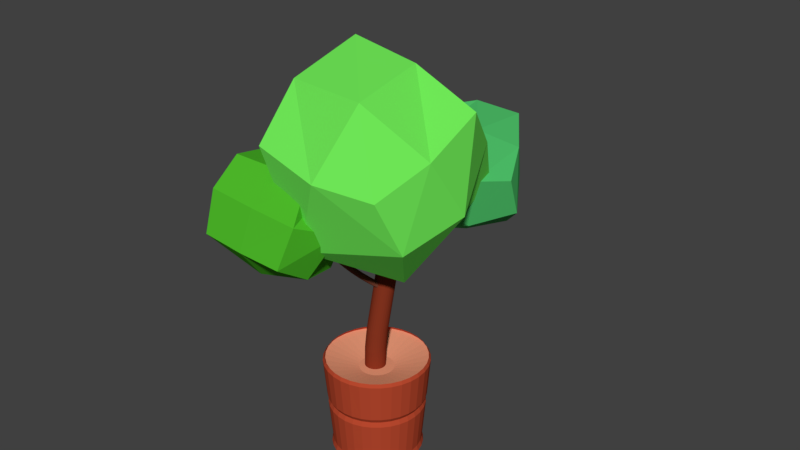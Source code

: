# Source: plant2.blend  (saved by Blender 2.79.0; exported with 4.5.12 LTS)
import bpy
from mathutils import Matrix  # noqa: F401  (used for matrix-valued properties, if any)

bpy.ops.wm.read_factory_settings(use_empty=True)
scene = bpy.context.scene
scene.name = 'Scene'

# ---- collections
col_collection_1 = bpy.data.collections.new('Collection 1'); scene.collection.children.link(col_collection_1)

# ---- materials (node trees are filled in below, after node groups)
mat_material_001 = bpy.data.materials.new('Material.001')
mat_material_001.alpha_threshold = 0.0
mat_material_001.use_transparent_shadow = False
mat_material_001.diffuse_color = (0.477, 0.06512, 0.02763, 1.0)
mat_material_001.roughness = 0.5
mat_material_002 = bpy.data.materials.new('Material.002')
mat_material_002.alpha_threshold = 0.0
mat_material_002.use_transparent_shadow = False
mat_material_002.diffuse_color = (0.8, 0.3092, 0.1814, 1.0)
mat_material_002.roughness = 0.5
mat_material_006 = bpy.data.materials.new('Material.006')
mat_material_006.alpha_threshold = 0.0
mat_material_006.use_transparent_shadow = False
mat_material_006.diffuse_color = (0.0721, 0.4969, 0.1329, 1.0)
mat_material_006.roughness = 0.5
mat_material_004 = bpy.data.materials.new('Material.004')
mat_material_004.alpha_threshold = 0.0
mat_material_004.use_transparent_shadow = False
mat_material_004.diffuse_color = (0.2203, 0.04863, 0.03278, 1.0)
mat_material_004.roughness = 0.5
mat_material_008 = bpy.data.materials.new('Material.008')
mat_material_008.alpha_threshold = 0.0
mat_material_008.use_transparent_shadow = False
mat_material_008.diffuse_color = (0.07596, 0.4869, 0.02322, 1.0)
mat_material_008.roughness = 0.5
mat_material_005 = bpy.data.materials.new('Material.005')
mat_material_005.alpha_threshold = 0.0
mat_material_005.use_transparent_shadow = False
mat_material_005.diffuse_color = (0.1789, 0.05203, 0.02942, 1.0)
mat_material_005.roughness = 0.5
mat_material_007 = bpy.data.materials.new('Material.007')
mat_material_007.alpha_threshold = 0.0
mat_material_007.use_transparent_shadow = False
mat_material_007.diffuse_color = (0.1587, 0.8, 0.09495, 1.0)
mat_material_007.roughness = 0.5
mat_material_003 = bpy.data.materials.new('Material.003')
mat_material_003.alpha_threshold = 0.0
mat_material_003.use_transparent_shadow = False
mat_material_003.diffuse_color = (0.2396, 0.03486, 0.01423, 1.0)
mat_material_003.roughness = 0.5

# ---- material node trees

# ---- world
world_world = bpy.data.worlds.new('World'); scene.world = world_world
world_world.color = (0.05088, 0.05088, 0.05088)
world_world.use_sun_shadow = False
world_world.sun_shadow_jitter_overblur = 0.0
world_world.cycles.sampling_method = 'MANUAL'

# ---- meshes
me_cylinder_003 = bpy.data.meshes.new('Cylinder.003')
me_cylinder_003.from_pydata([(0.0, 1.0, -1.0), (-2.182e-08, 1.184, 1.05), (0.1951, 0.9808, -1.0), (0.2309, 1.161, 1.05), (0.3827, 0.9239, -1.0), (0.453, 1.094, 1.05), (0.5556, 0.8315, -1.0), (0.6576, 0.9842, 1.05), (0.7071, 0.7071, -1.0), (0.837, 0.837, 1.05), (0.8315, 0.5556, -1.0), (0.9842, 0.6576, 1.05), (0.9239, 0.3827, -1.0), (1.094, 0.453, 1.05), (0.9808, 0.1951, -1.0), (1.161, 0.2309, 1.05), (1.0, 7.55e-08, -1.0), (1.184, 3.701e-08, 1.05), (0.9808, -0.1951, -1.0), (1.161, -0.2309, 1.05), (0.9239, -0.3827, -1.0), (1.094, -0.453, 1.05), (0.8315, -0.5556, -1.0), (0.9842, -0.6576, 1.05), (0.7071, -0.7071, -1.0), (0.837, -0.837, 1.05), (0.5556, -0.8315, -1.0), (0.6576, -0.9842, 1.05), (0.3827, -0.9239, -1.0), (0.453, -1.094, 1.05), (0.1951, -0.9808, -1.0), (0.2309, -1.161, 1.05), (-3.258e-07, -1.0, -1.0), (-4.075e-07, -1.184, 1.05), (-0.1951, -0.9808, -1.0), (-0.2309, -1.161, 1.05), (-0.3827, -0.9239, -1.0), (-0.453, -1.094, 1.05), (-0.5556, -0.8315, -1.0), (-0.6576, -0.9842, 1.05), (-0.7071, -0.7071, -1.0), (-0.837, -0.837, 1.05), (-0.8315, -0.5556, -1.0), (-0.9842, -0.6576, 1.05), (-0.9239, -0.3827, -1.0), (-1.094, -0.453, 1.05), (-0.9808, -0.1951, -1.0), (-1.161, -0.2309, 1.05), (-1.0, 9.656e-07, -1.0), (-1.184, 1.091e-06, 1.05), (-0.9808, 0.1951, -1.0), (-1.161, 0.2309, 1.05), (-0.9239, 0.3827, -1.0), (-1.094, 0.453, 1.05), (-0.8315, 0.5556, -1.0), (-0.9842, 0.6576, 1.05), (-0.7071, 0.7071, -1.0), (-0.837, 0.837, 1.05), (-0.5556, 0.8315, -1.0), (-0.6576, 0.9842, 1.05), (-0.3827, 0.9239, -1.0), (-0.453, 1.094, 1.05), (-0.1951, 0.9808, -1.0), (-0.2309, 1.161, 1.05), (-3.693e-09, 1.032, -1.123), (0.2013, 1.012, -1.123), (0.3949, 0.9533, -1.123), (0.5733, 0.8579, -1.123), (0.7296, 0.7296, -1.123), (0.8579, 0.5733, -1.123), (0.9533, 0.3949, -1.123), (1.012, 0.2013, -1.123), (1.032, 6.89e-08, -1.123), (1.012, -0.2013, -1.123), (0.9533, -0.3949, -1.123), (0.8579, -0.5733, -1.123), (0.7296, -0.7296, -1.123), (0.5733, -0.8579, -1.123), (0.3949, -0.9533, -1.123), (0.2013, -1.012, -1.123), (-3.399e-07, -1.032, -1.123), (-0.2013, -1.012, -1.123), (-0.3949, -0.9533, -1.123), (-0.5733, -0.8579, -1.123), (-0.7296, -0.7296, -1.123), (-0.8579, -0.5732, -1.123), (-0.9533, -0.3949, -1.123), (-1.012, -0.2013, -1.123), (-1.032, 9.873e-07, -1.123), (-1.012, 0.2013, -1.123), (-0.9533, 0.3949, -1.123), (-0.8579, 0.5733, -1.123), (-0.7296, 0.7296, -1.123), (-0.5732, 0.8579, -1.123), (-0.3949, 0.9533, -1.123), (-0.2013, 1.012, -1.123), (-1.02e-08, 1.086, -0.04152), (0.2119, 1.065, -0.04152), (0.4156, 1.003, -0.04152), (0.6033, 0.9029, -0.04152), (0.7679, 0.7679, -0.04152), (0.9029, 0.6033, -0.04152), (1.003, 0.4156, -0.04152), (1.065, 0.2119, -0.04152), (1.086, 5.75e-08, -0.04152), (1.065, -0.2119, -0.04152), (1.003, -0.4156, -0.04152), (0.9029, -0.6033, -0.04152), (0.7679, -0.7679, -0.04152), (0.6033, -0.9029, -0.04152), (0.4156, -1.003, -0.04152), (0.2119, -1.065, -0.04152), (-3.64e-07, -1.086, -0.04152), (-0.2119, -1.065, -0.04152), (-0.4156, -1.003, -0.04152), (-0.6033, -0.9029, -0.04152), (-0.7679, -0.7679, -0.04152), (-0.9029, -0.6033, -0.04152), (-1.003, -0.4156, -0.04152), (-1.065, -0.2118, -0.04152), (-1.086, 1.024e-06, -0.04152), (-1.065, 0.2119, -0.04152), (-1.003, 0.4156, -0.04152), (-0.9029, 0.6033, -0.04152), (-0.7679, 0.7679, -0.04152), (-0.6033, 0.9029, -0.04152), (-0.4156, 1.003, -0.04152), (-0.2118, 1.065, -0.04152), (-1.244e-08, 1.105, 0.1687), (0.2155, 1.084, 0.1687), (0.4228, 1.021, 0.1687), (0.6138, 0.9186, 0.1687), (0.7812, 0.7812, 0.1687), (0.9186, 0.6138, 0.1687), (1.021, 0.4228, 0.1687), (1.084, 0.2155, 0.1687), (1.105, 5.355e-08, 0.1687), (1.084, -0.2155, 0.1687), (1.021, -0.4228, 0.1687), (0.9186, -0.6138, 0.1687), (0.7812, -0.7812, 0.1687), (0.6138, -0.9186, 0.1687), (0.4228, -1.021, 0.1687), (0.2155, -1.084, 0.1687), (-3.724e-07, -1.105, 0.1687), (-0.2155, -1.084, 0.1687), (-0.4228, -1.021, 0.1687), (-0.6138, -0.9186, 0.1687), (-0.7812, -0.7812, 0.1687), (-0.9186, -0.6138, 0.1687), (-1.021, -0.4228, 0.1687), (-1.084, -0.2155, 0.1687), (-1.105, 1.037e-06, 0.1687), (-1.084, 0.2155, 0.1687), (-1.021, 0.4228, 0.1687), (-0.9186, 0.6138, 0.1687), (-0.7812, 0.7812, 0.1687), (-0.6138, 0.9186, 0.1687), (-0.4228, 1.021, 0.1687), (-0.2155, 1.084, 0.1687), (0.2035, 1.023, 0.06359), (0.3991, 0.9635, 0.06359), (0.5794, 0.8671, 0.06359), (0.7374, 0.7374, 0.06359), (0.8671, 0.5794, 0.06359), (0.9635, 0.3991, 0.06359), (1.023, 0.2035, 0.06359), (1.043, 6.821e-08, 0.06359), (1.023, -0.2035, 0.06359), (0.9635, -0.3991, 0.06359), (0.8671, -0.5794, 0.06359), (0.7374, -0.7374, 0.06359), (0.5794, -0.8671, 0.06359), (0.3991, -0.9635, 0.06359), (0.2035, -1.023, 0.06359), (-3.45e-07, -1.043, 0.06359), (-0.2035, -1.023, 0.06359), (-0.3991, -0.9635, 0.06359), (-0.5794, -0.8671, 0.06359), (-0.7374, -0.7374, 0.06359), (-0.8671, -0.5794, 0.06359), (-0.9635, -0.3991, 0.06359), (-1.023, -0.2035, 0.06359), (-1.043, 9.965e-07, 0.06359), (-1.023, 0.2035, 0.06359), (-0.9635, 0.3991, 0.06359), (-0.8671, 0.5794, 0.06359), (-0.7374, 0.7374, 0.06359), (-0.5794, 0.8671, 0.06359), (-0.3991, 0.9635, 0.06359), (-0.2035, 1.023, 0.06359), (-5.22e-09, 1.043, 0.06359), (6.848e-08, 0.3918, 0.8338), (0.07644, 0.3843, 0.8338), (0.1499, 0.362, 0.8338), (0.2177, 0.3258, 0.8338), (0.2771, 0.2771, 0.8338), (0.3258, 0.2177, 0.8338), (0.362, 0.1499, 0.8338), (0.3843, 0.07644, 0.8338), (0.3918, 1.892e-07, 0.8338), (0.3843, -0.07644, 0.8338), (0.362, -0.1499, 0.8338), (0.3258, -0.2177, 0.8338), (0.2771, -0.2771, 0.8338), (0.2177, -0.3258, 0.8338), (0.1499, -0.362, 0.8338), (0.07644, -0.3843, 0.8338), (-5.919e-08, -0.3918, 0.8338), (-0.07644, -0.3843, 0.8338), (-0.1499, -0.362, 0.8338), (-0.2177, -0.3258, 0.8338), (-0.2771, -0.2771, 0.8338), (-0.3258, -0.2177, 0.8338), (-0.362, -0.1499, 0.8338), (-0.3843, -0.07644, 0.8338), (-0.3918, 5.38e-07, 0.8338), (-0.3843, 0.07644, 0.8338), (-0.362, 0.1499, 0.8338), (-0.3258, 0.2177, 0.8338), (-0.2771, 0.2771, 0.8338), (-0.2177, 0.3258, 0.8338), (-0.1499, 0.362, 0.8338), (-0.07644, 0.3843, 0.8338), (-1.673e-08, 1.139, 1.121), (0.2222, 1.117, 1.121), (0.4359, 1.052, 1.121), (0.6329, 0.9471, 1.121), (0.8055, 0.8055, 1.121), (0.9471, 0.6329, 1.121), (1.052, 0.4359, 1.121), (1.117, 0.2222, 1.121), (1.139, 4.559e-08, 1.121), (1.117, -0.2222, 1.121), (1.052, -0.4359, 1.121), (0.9471, -0.6329, 1.121), (0.8055, -0.8055, 1.121), (0.6329, -0.9471, 1.121), (0.4359, -1.052, 1.121), (0.2222, -1.117, 1.121), (-3.879e-07, -1.139, 1.121), (-0.2222, -1.117, 1.121), (-0.4359, -1.052, 1.121), (-0.6329, -0.9471, 1.121), (-0.8055, -0.8055, 1.121), (-0.9471, -0.6329, 1.121), (-1.052, -0.4359, 1.121), (-1.117, -0.2222, 1.121), (-1.139, 1.06e-06, 1.121), (-1.117, 0.2222, 1.121), (-1.052, 0.4359, 1.121), (-0.9471, 0.6329, 1.121), (-0.8055, 0.8055, 1.121), (-0.6328, 0.9471, 1.121), (-0.4359, 1.052, 1.121), (-0.2222, 1.117, 1.121)], [], [(128, 1, 3, 129), (129, 3, 5, 130), (130, 5, 7, 131), (131, 7, 9, 132), (132, 9, 11, 133), (133, 11, 13, 134), (134, 13, 15, 135), (135, 15, 17, 136), (136, 17, 19, 137), (137, 19, 21, 138), (138, 21, 23, 139), (139, 23, 25, 140), (140, 25, 27, 141), (141, 27, 29, 142), (142, 29, 31, 143), (143, 31, 33, 144), (144, 33, 35, 145), (145, 35, 37, 146), (146, 37, 39, 147), (147, 39, 41, 148), (148, 41, 43, 149), (149, 43, 45, 150), (150, 45, 47, 151), (151, 47, 49, 152), (152, 49, 51, 153), (153, 51, 53, 154), (154, 53, 55, 155), (155, 55, 57, 156), (156, 57, 59, 157), (157, 59, 61, 158), (19, 17, 200, 201), (158, 61, 63, 159), (159, 63, 1, 128), (8, 10, 69, 68), (64, 65, 66, 67, 68, 69, 70, 71, 72, 73, 74, 75, 76, 77, 78, 79, 80, 81, 82, 83, 84, 85, 86, 87, 88, 89, 90, 91, 92, 93, 94, 95), (26, 28, 78, 77), (44, 46, 87, 86), (0, 2, 65, 64), (62, 0, 64, 95), (18, 20, 74, 73), (36, 38, 83, 82), (54, 56, 92, 91), (10, 12, 70, 69), (28, 30, 79, 78), (46, 48, 88, 87), (2, 4, 66, 65), (20, 22, 75, 74), (38, 40, 84, 83), (56, 58, 93, 92), (12, 14, 71, 70), (30, 32, 80, 79), (48, 50, 89, 88), (4, 6, 67, 66), (22, 24, 76, 75), (40, 42, 85, 84), (58, 60, 94, 93), (14, 16, 72, 71), (32, 34, 81, 80), (50, 52, 90, 89), (6, 8, 68, 67), (24, 26, 77, 76), (42, 44, 86, 85), (60, 62, 95, 94), (16, 18, 73, 72), (34, 36, 82, 81), (52, 54, 91, 90), (62, 127, 96, 0), (60, 126, 127, 62), (58, 125, 126, 60), (56, 124, 125, 58), (54, 123, 124, 56), (52, 122, 123, 54), (50, 121, 122, 52), (48, 120, 121, 50), (46, 119, 120, 48), (44, 118, 119, 46), (42, 117, 118, 44), (40, 116, 117, 42), (38, 115, 116, 40), (36, 114, 115, 38), (34, 113, 114, 36), (32, 112, 113, 34), (30, 111, 112, 32), (28, 110, 111, 30), (26, 109, 110, 28), (24, 108, 109, 26), (22, 107, 108, 24), (20, 106, 107, 22), (18, 105, 106, 20), (16, 104, 105, 18), (14, 103, 104, 16), (12, 102, 103, 14), (10, 101, 102, 12), (8, 100, 101, 10), (6, 99, 100, 8), (4, 98, 99, 6), (2, 97, 98, 4), (0, 96, 97, 2), (190, 159, 128, 191), (189, 158, 159, 190), (188, 157, 158, 189), (187, 156, 157, 188), (186, 155, 156, 187), (185, 154, 155, 186), (184, 153, 154, 185), (183, 152, 153, 184), (182, 151, 152, 183), (181, 150, 151, 182), (180, 149, 150, 181), (179, 148, 149, 180), (178, 147, 148, 179), (177, 146, 147, 178), (176, 145, 146, 177), (175, 144, 145, 176), (174, 143, 144, 175), (173, 142, 143, 174), (172, 141, 142, 173), (171, 140, 141, 172), (170, 139, 140, 171), (169, 138, 139, 170), (168, 137, 138, 169), (167, 136, 137, 168), (166, 135, 136, 167), (165, 134, 135, 166), (164, 133, 134, 165), (163, 132, 133, 164), (162, 131, 132, 163), (161, 130, 131, 162), (160, 129, 130, 161), (191, 128, 129, 160), (96, 191, 160, 97), (97, 160, 161, 98), (98, 161, 162, 99), (99, 162, 163, 100), (100, 163, 164, 101), (101, 164, 165, 102), (102, 165, 166, 103), (103, 166, 167, 104), (104, 167, 168, 105), (105, 168, 169, 106), (106, 169, 170, 107), (107, 170, 171, 108), (108, 171, 172, 109), (109, 172, 173, 110), (110, 173, 174, 111), (111, 174, 175, 112), (112, 175, 176, 113), (113, 176, 177, 114), (114, 177, 178, 115), (115, 178, 179, 116), (116, 179, 180, 117), (117, 180, 181, 118), (118, 181, 182, 119), (119, 182, 183, 120), (120, 183, 184, 121), (121, 184, 185, 122), (122, 185, 186, 123), (123, 186, 187, 124), (124, 187, 188, 125), (125, 188, 189, 126), (126, 189, 190, 127), (127, 190, 191, 96), (193, 192, 223, 222, 221, 220, 219, 218, 217, 216, 215, 214, 213, 212, 211, 210, 209, 208, 207, 206, 205, 204, 203, 202, 201, 200, 199, 198, 197, 196, 195, 194), (37, 35, 209, 210), (55, 53, 218, 219), (11, 9, 196, 197), (29, 27, 205, 206), (47, 45, 214, 215), (3, 1, 192, 193), (1, 63, 223, 192), (21, 19, 201, 202), (39, 37, 210, 211), (57, 55, 219, 220), (13, 11, 197, 198), (31, 29, 206, 207), (49, 47, 215, 216), (5, 3, 193, 194), (23, 21, 202, 203), (41, 39, 211, 212), (59, 57, 220, 221), (15, 13, 198, 199), (33, 31, 207, 208), (51, 49, 216, 217), (7, 5, 194, 195), (25, 23, 203, 204), (43, 41, 212, 213), (61, 59, 221, 222), (17, 15, 199, 200), (35, 33, 208, 209), (53, 51, 217, 218), (9, 7, 195, 196), (27, 25, 204, 205), (45, 43, 213, 214), (63, 61, 222, 223), (17, 19, 233, 232), (35, 37, 242, 241), (53, 55, 251, 250), (9, 11, 229, 228), (27, 29, 238, 237), (45, 47, 247, 246), (1, 3, 225, 224), (63, 1, 224, 255), (19, 21, 234, 233), (37, 39, 243, 242), (55, 57, 252, 251), (11, 13, 230, 229), (29, 31, 239, 238), (47, 49, 248, 247), (3, 5, 226, 225), (21, 23, 235, 234), (39, 41, 244, 243), (57, 59, 253, 252), (13, 15, 231, 230), (31, 33, 240, 239), (49, 51, 249, 248), (5, 7, 227, 226), (23, 25, 236, 235), (41, 43, 245, 244), (59, 61, 254, 253), (15, 17, 232, 231), (33, 35, 241, 240), (51, 53, 250, 249), (7, 9, 228, 227), (25, 27, 237, 236), (43, 45, 246, 245), (61, 63, 255, 254)])
me_cylinder_003.polygons.foreach_set('material_index', [0, 0, 0, 0, 0, 0, 0, 0, 0, 0, 0, 0, 0, 0, 0, 0, 0, 0, 0, 0, 0, 0, 0, 0, 0, 0, 0, 0, 0, 0, 1, 0, 0, 0, 0, 0, 0, 0, 0, 0, 0, 0, 0, 0, 0, 0, 0, 0, 0, 0, 0, 0, 0, 0, 0, 0, 0, 0, 0, 0, 0, 0, 0, 0, 0, 0, 0, 0, 0, 0, 0, 0, 0, 0, 0, 0, 0, 0, 0, 0, 0, 0, 0, 0, 0, 0, 0, 0, 0, 0, 0, 0, 0, 0, 0, 0, 0, 0, 0, 0, 0, 0, 0, 0, 0, 0, 0, 0, 0, 0, 0, 0, 0, 0, 0, 0, 0, 0, 0, 0, 0, 0, 0, 0, 0, 0, 0, 0, 0, 0, 0, 0, 0, 0, 0, 0, 0, 0, 0, 0, 0, 0, 0, 0, 0, 0, 0, 0, 0, 0, 0, 0, 0, 0, 0, 0, 0, 0, 0, 0, 0, 0, 1, 1, 1, 1, 1, 1, 1, 1, 1, 1, 1, 1, 1, 1, 1, 1, 1, 1, 1, 1, 1, 1, 1, 1, 1, 1, 1, 1, 1, 1, 1, 1, 0, 0, 0, 0, 0, 0, 0, 0, 0, 0, 0, 0, 0, 0, 0, 0, 0, 0, 0, 0, 0, 0, 0, 0, 0, 0, 0, 0, 0, 0, 0, 0])
me_cylinder_003.materials.append(mat_material_001)
me_cylinder_003.materials.append(mat_material_002)
me_cylinder_003.use_remesh_preserve_volume = False
me_cylinder_003.use_remesh_preserve_attributes = False
me_cylinder_003.use_mirror_vertex_groups = False
me_cylinder_003.update()
me_cube_003 = bpy.data.meshes.new('Cube.003')
me_cube_003.from_pydata([(-1.089, -1.114, -1.142), (-1.102, -1.102, 1.102), (-1.021, 1.042, -0.922), (-0.7088, 0.8757, 0.7704), (1.089, -1.114, -1.142), (0.993, -1.032, 0.969), (1.121, 1.11, -1.087), (0.9277, 0.8266, 1.043), (-1.159, 0.0008041, -1.157), (-1.223, 0.002582, 1.227), (1.159, 0.0008041, -1.157), (1.223, 0.002582, 1.227), (0.0, 1.14, -1.144), (0.0, 1.009, 1.014), (0.0, -1.188, -1.265), (0.0, -1.127, 1.128), (0.0, -0.001494, 1.268), (0.0, 0.03682, -1.438), (-1.283, -1.288, 0.02188), (-1.069, 1.12, 0.0171), (1.069, 1.12, 0.0171), (1.283, -1.288, 0.02188), (1.712, 0.02277, 0.03348), (-1.712, 0.02277, 0.03348), (0.0, -1.7, 0.03099), (0.0, 1.58, 0.04249)], [], [(23, 9, 3, 19), (25, 13, 7, 20), (22, 11, 5, 21), (24, 15, 1, 18), (17, 10, 4, 14), (16, 9, 1, 15), (13, 3, 9, 16), (12, 6, 10, 17), (20, 7, 11, 22), (18, 1, 9, 23), (2, 12, 17, 8), (7, 13, 16, 11), (11, 16, 15, 5), (8, 17, 14, 0), (21, 5, 15, 24), (19, 3, 13, 25), (2, 19, 25, 12), (4, 21, 24, 14), (0, 18, 23, 8), (6, 20, 22, 10), (14, 24, 18, 0), (10, 22, 21, 4), (12, 25, 20, 6), (8, 23, 19, 2)])
me_cube_003.materials.append(mat_material_006)
me_cube_003.use_remesh_preserve_volume = False
me_cube_003.use_remesh_preserve_attributes = False
me_cube_003.use_mirror_vertex_groups = False
me_cube_003.update()
me_cylinder_002 = bpy.data.meshes.new('Cylinder.002')
me_cylinder_002.from_pydata([(0.0, 1.0, -1.0), (0.0, 1.0, 20.65), (0.1951, 0.9808, -1.0), (0.1951, 0.9808, 20.65), (0.3827, 0.9239, -1.0), (0.3827, 0.9239, 20.65), (0.5556, 0.8315, -1.0), (0.5556, 0.8315, 20.65), (0.7071, 0.7071, -1.0), (0.7071, 0.7071, 20.65), (0.8315, 0.5556, -1.0), (0.8315, 0.5556, 20.65), (0.9239, 0.3827, -1.0), (0.9239, 0.3827, 20.65), (0.9808, 0.1951, -1.0), (0.9808, 0.1951, 20.65), (1.0, 7.55e-08, -1.0), (1.0, 7.55e-08, 20.65), (0.9808, -0.1951, -1.0), (0.9808, -0.1951, 20.65), (0.9239, -0.3827, -1.0), (0.9239, -0.3827, 20.65), (0.8315, -0.5556, -1.0), (0.8315, -0.5556, 20.65), (0.7071, -0.7071, -1.0), (0.7071, -0.7071, 20.65), (0.5556, -0.8315, -1.0), (0.5556, -0.8315, 20.65), (0.3827, -0.9239, -1.0), (0.3827, -0.9239, 20.65), (0.1951, -0.9808, -1.0), (0.1951, -0.9808, 20.65), (-3.258e-07, -1.0, -1.0), (-3.258e-07, -1.0, 20.65), (-0.1951, -0.9808, -1.0), (-0.1951, -0.9808, 20.65), (-0.3827, -0.9239, -1.0), (-0.3827, -0.9239, 20.65), (-0.5556, -0.8315, -1.0), (-0.5556, -0.8315, 20.65), (-0.7071, -0.7071, -1.0), (-0.7071, -0.7071, 20.65), (-0.8315, -0.5556, -1.0), (-0.8315, -0.5556, 20.65), (-0.9239, -0.3827, -1.0), (-0.9239, -0.3827, 20.65), (-0.9808, -0.1951, -1.0), (-0.9808, -0.1951, 20.65), (-1.0, 9.656e-07, -1.0), (-1.0, 9.656e-07, 20.65), (-0.9808, 0.1951, -1.0), (-0.9808, 0.1951, 20.65), (-0.9239, 0.3827, -1.0), (-0.9239, 0.3827, 20.65), (-0.8315, 0.5556, -1.0), (-0.8315, 0.5556, 20.65), (-0.7071, 0.7071, -1.0), (-0.7071, 0.7071, 20.65), (-0.5556, 0.8315, -1.0), (-0.5556, 0.8315, 20.65), (-0.3827, 0.9239, -1.0), (-0.3827, 0.9239, 20.65), (-0.1951, 0.9808, -1.0), (-0.1951, 0.9808, 20.65), (0.0, 1.56, 17.77), (0.0, 1.768, 14.88), (0.0, 1.736, 16.33), (0.1951, 1.749, 14.88), (0.1951, 1.541, 17.77), (0.1951, 1.717, 16.33), (0.3827, 1.692, 14.88), (0.3827, 1.484, 17.77), (0.3827, 1.66, 16.33), (0.5556, 1.599, 14.88), (0.5556, 1.392, 17.77), (0.5556, 1.568, 16.33), (0.7071, 1.475, 14.88), (0.7071, 1.267, 17.77), (0.7071, 1.443, 16.33), (0.8315, 1.323, 14.88), (0.8315, 1.116, 17.77), (0.8315, 1.292, 16.33), (0.9239, 1.151, 14.88), (0.9239, 0.943, 17.77), (0.9239, 1.119, 16.33), (0.9808, 0.963, 14.88), (0.9808, 0.7554, 17.77), (0.9808, 0.9314, 16.33), (1.0, 0.7679, 14.88), (1.0, 0.5603, 17.77), (1.0, 0.7363, 16.33), (0.9808, 0.5728, 14.88), (0.9808, 0.3653, 17.77), (0.9808, 0.5412, 16.33), (0.9239, 0.3852, 14.88), (0.9239, 0.1777, 17.77), (0.9239, 0.3536, 16.33), (0.8315, 0.2123, 14.88), (0.8315, 0.004775, 17.77), (0.8315, 0.1807, 16.33), (0.7071, 0.06079, 14.88), (0.7071, -0.1468, 17.77), (0.7071, 0.02916, 16.33), (0.5556, -0.06357, 14.88), (0.5556, -0.2711, 17.77), (0.5556, -0.0952, 16.33), (0.3827, -0.156, 14.88), (0.3827, -0.3635, 17.77), (0.3827, -0.1876, 16.33), (0.1951, -0.2129, 14.88), (0.1951, -0.4204, 17.77), (0.1951, -0.2445, 16.33), (-3.258e-07, -0.2321, 14.88), (-3.258e-07, -0.4397, 17.77), (-3.26e-07, -0.2637, 16.33), (-0.1951, -0.2129, 14.88), (-0.1951, -0.4204, 17.77), (-0.1951, -0.2445, 16.33), (-0.3827, -0.156, 14.88), (-0.3827, -0.3635, 17.77), (-0.3827, -0.1876, 16.33), (-0.5556, -0.06357, 14.88), (-0.5556, -0.2711, 17.77), (-0.5556, -0.0952, 16.33), (-0.7071, 0.06079, 14.88), (-0.7071, -0.1468, 17.77), (-0.7071, 0.02916, 16.33), (-0.8315, 0.2123, 14.88), (-0.8315, 0.004776, 17.77), (-0.8315, 0.1807, 16.33), (-0.9239, 0.3852, 14.88), (-0.9239, 0.1777, 17.77), (-0.9239, 0.3536, 16.33), (-0.9808, 0.5728, 14.88), (-0.9808, 0.3653, 17.77), (-0.9808, 0.5412, 16.33), (-1.0, 0.7679, 14.88), (-1.0, 0.5603, 17.77), (-1.0, 0.7363, 16.33), (-0.9808, 0.963, 14.88), (-0.9808, 0.7554, 17.77), (-0.9808, 0.9314, 16.33), (-0.9239, 1.151, 14.88), (-0.9239, 0.943, 17.77), (-0.9239, 1.119, 16.33), (-0.8315, 1.323, 14.88), (-0.8315, 1.116, 17.77), (-0.8315, 1.292, 16.33), (-0.7071, 1.475, 14.88), (-0.7071, 1.267, 17.77), (-0.7071, 1.443, 16.33), (-0.5556, 1.599, 14.88), (-0.5556, 1.392, 17.77), (-0.5556, 1.568, 16.33), (-0.3827, 1.692, 14.88), (-0.3827, 1.484, 17.77), (-0.3827, 1.66, 16.33), (-0.1951, 1.749, 14.88), (-0.1951, 1.541, 17.77), (-0.1951, 1.717, 16.33), (-0.3446, 0.657, 3.049), (-0.3968, 0.8671, 9.08), (-0.446, 0.5913, 4.965), (-0.4651, 0.6682, 7.173), (-0.1496, 0.6378, 3.049), (-0.2018, 0.8479, 9.08), (-0.2509, 0.5721, 4.965), (-0.27, 0.649, 7.173), (-0.5919, 0.8479, 9.08), (-0.5397, 0.6378, 3.049), (-0.6602, 0.649, 7.173), (-0.6411, 0.5721, 4.965), (-0.01416, 0.791, 9.08), (0.03804, 0.5809, 3.049), (-0.08241, 0.5921, 7.173), (-0.0633, 0.5152, 4.965), (0.2109, 0.4885, 3.049), (0.1587, 0.6986, 9.08), (0.1096, 0.4228, 4.965), (0.09048, 0.4997, 7.173), (0.3625, 0.3642, 3.049), (0.3103, 0.5742, 9.08), (0.2611, 0.2984, 4.965), (0.242, 0.3753, 7.173), (0.4868, 0.2126, 3.049), (0.4346, 0.4227, 9.08), (0.3855, 0.1469, 4.965), (0.3664, 0.2238, 7.173), (0.5792, 0.03973, 3.049), (0.527, 0.2498, 9.08), (0.4779, -0.026, 4.965), (0.4588, 0.0509, 7.173), (0.6361, -0.1479, 3.049), (0.5839, 0.06223, 9.08), (0.5348, -0.2136, 4.965), (0.5157, -0.1367, 7.173), (0.6554, -0.343, 3.049), (0.6032, -0.1329, 9.08), (0.554, -0.4087, 4.965), (0.5349, -0.3318, 7.173), (0.6361, -0.538, 3.049), (0.5839, -0.3279, 9.08), (0.5348, -0.6038, 4.965), (0.5157, -0.5269, 7.173), (0.5792, -0.7256, 3.049), (0.527, -0.5155, 9.08), (0.4779, -0.7914, 4.965), (0.4588, -0.7145, 7.173), (0.4868, -0.8985, 3.049), (0.4346, -0.6884, 9.08), (0.3855, -0.9643, 4.965), (0.3664, -0.8874, 7.173), (0.3625, -1.05, 3.049), (0.3103, -0.84, 9.08), (0.2611, -1.116, 4.965), (0.242, -1.039, 7.173), (0.2109, -1.174, 3.049), (0.1587, -0.9643, 9.08), (0.1096, -1.24, 4.965), (0.09048, -1.163, 7.173), (0.03804, -1.267, 3.049), (-0.01416, -1.057, 9.08), (-0.0633, -1.333, 4.965), (-0.08241, -1.256, 7.173), (-0.1496, -1.324, 3.049), (-0.2018, -1.114, 9.08), (-0.2509, -1.389, 4.965), (-0.27, -1.313, 7.173), (-0.3446, -1.343, 3.049), (-0.3968, -1.133, 9.08), (-0.446, -1.409, 4.965), (-0.4651, -1.332, 7.173), (-0.5397, -1.324, 3.049), (-0.5919, -1.114, 9.08), (-0.6411, -1.389, 4.965), (-0.6602, -1.313, 7.173), (-0.7273, -1.267, 3.049), (-0.7795, -1.057, 9.08), (-0.8287, -1.333, 4.965), (-0.8478, -1.256, 7.173), (-0.9002, -1.174, 3.049), (-0.9524, -0.9643, 9.08), (-1.002, -1.24, 4.965), (-1.021, -1.163, 7.173), (-1.052, -1.05, 3.049), (-1.104, -0.84, 9.08), (-1.153, -1.116, 4.965), (-1.172, -1.039, 7.173), (-1.176, -0.8985, 3.049), (-1.228, -0.6884, 9.08), (-1.277, -0.9643, 4.965), (-1.297, -0.8874, 7.173), (-1.269, -0.7256, 3.049), (-1.321, -0.5155, 9.08), (-1.37, -0.7914, 4.965), (-1.389, -0.7145, 7.173), (-1.325, -0.538, 3.049), (-1.378, -0.3279, 9.08), (-1.427, -0.6038, 4.965), (-1.446, -0.5269, 7.173), (-1.345, -0.3429, 3.049), (-1.397, -0.1329, 9.08), (-1.446, -0.4087, 4.965), (-1.465, -0.3318, 7.173), (-1.325, -0.1479, 3.049), (-1.378, 0.06223, 9.08), (-1.427, -0.2136, 4.965), (-1.446, -0.1367, 7.173), (-1.269, 0.03973, 3.049), (-1.321, 0.2498, 9.08), (-1.37, -0.026, 4.965), (-1.389, 0.0509, 7.173), (-1.176, 0.2126, 3.049), (-1.228, 0.4227, 9.08), (-1.277, 0.1469, 4.965), (-1.297, 0.2238, 7.173), (-1.052, 0.3642, 3.049), (-1.104, 0.5742, 9.08), (-1.153, 0.2984, 4.965), (-1.172, 0.3753, 7.173), (-0.9002, 0.4885, 3.049), (-0.9524, 0.6986, 9.08), (-1.002, 0.4228, 4.965), (-1.021, 0.4997, 7.173), (-0.7273, 0.5809, 3.049), (-0.7795, 0.791, 9.08), (-0.8287, 0.5152, 4.965), (-0.8478, 0.5921, 7.173)], [], [(2, 164, 173, 4), (6, 176, 180, 8), (8, 180, 184, 10), (10, 184, 188, 12), (12, 188, 192, 14), (14, 192, 196, 16), (16, 196, 200, 18), (18, 200, 204, 20), (20, 204, 208, 22), (22, 208, 212, 24), (24, 212, 216, 26), (26, 216, 220, 28), (28, 220, 224, 30), (30, 224, 228, 32), (32, 228, 232, 34), (34, 232, 236, 36), (36, 236, 240, 38), (38, 240, 244, 40), (40, 244, 248, 42), (42, 248, 252, 44), (44, 252, 256, 46), (46, 256, 260, 48), (48, 260, 264, 50), (50, 264, 268, 52), (52, 268, 272, 54), (54, 272, 276, 56), (56, 276, 280, 58), (58, 280, 284, 60), (60, 284, 169, 62), (3, 1, 63, 61, 59, 57, 55, 53, 51, 49, 47, 45, 43, 41, 39, 37, 35, 33, 31, 29, 27, 25, 23, 21, 19, 17, 15, 13, 11, 9, 7, 5), (62, 169, 160, 0), (0, 2, 4, 6, 8, 10, 12, 14, 16, 18, 20, 22, 24, 26, 28, 30, 32, 34, 36, 38, 40, 42, 44, 46, 48, 50, 52, 54, 56, 58, 60, 62), (285, 154, 157, 168), (155, 61, 63, 158), (152, 59, 61, 155), (149, 57, 59, 152), (146, 55, 57, 149), (143, 53, 55, 146), (140, 51, 53, 143), (137, 49, 51, 140), (134, 47, 49, 137), (131, 45, 47, 134), (128, 43, 45, 131), (125, 41, 43, 128), (122, 39, 41, 125), (119, 37, 39, 122), (116, 35, 37, 119), (113, 33, 35, 116), (110, 31, 33, 113), (107, 29, 31, 110), (104, 27, 29, 107), (101, 25, 27, 104), (98, 23, 25, 101), (95, 21, 23, 98), (92, 19, 21, 95), (89, 17, 19, 92), (86, 15, 17, 89), (83, 13, 15, 86), (80, 11, 13, 83), (77, 9, 11, 80), (74, 7, 9, 77), (71, 5, 7, 74), (68, 3, 5, 71), (64, 1, 3, 68), (158, 64, 66, 159), (159, 66, 65, 157), (155, 158, 159, 156), (156, 159, 157, 154), (152, 155, 156, 153), (153, 156, 154, 151), (149, 152, 153, 150), (150, 153, 151, 148), (146, 149, 150, 147), (147, 150, 148, 145), (143, 146, 147, 144), (144, 147, 145, 142), (140, 143, 144, 141), (141, 144, 142, 139), (137, 140, 141, 138), (138, 141, 139, 136), (134, 137, 138, 135), (135, 138, 136, 133), (131, 134, 135, 132), (132, 135, 133, 130), (128, 131, 132, 129), (129, 132, 130, 127), (125, 128, 129, 126), (126, 129, 127, 124), (122, 125, 126, 123), (123, 126, 124, 121), (119, 122, 123, 120), (120, 123, 121, 118), (116, 119, 120, 117), (117, 120, 118, 115), (113, 116, 117, 114), (114, 117, 115, 112), (110, 113, 114, 111), (111, 114, 112, 109), (107, 110, 111, 108), (108, 111, 109, 106), (104, 107, 108, 105), (105, 108, 106, 103), (101, 104, 105, 102), (102, 105, 103, 100), (98, 101, 102, 99), (99, 102, 100, 97), (95, 98, 99, 96), (96, 99, 97, 94), (92, 95, 96, 93), (93, 96, 94, 91), (89, 92, 93, 90), (90, 93, 91, 88), (86, 89, 90, 87), (87, 90, 88, 85), (83, 86, 87, 84), (84, 87, 85, 82), (80, 83, 84, 81), (81, 84, 82, 79), (77, 80, 81, 78), (78, 81, 79, 76), (74, 77, 78, 75), (75, 78, 76, 73), (71, 74, 75, 72), (72, 75, 73, 70), (68, 71, 72, 69), (69, 72, 70, 67), (64, 68, 69, 66), (66, 69, 67, 65), (158, 63, 1, 64), (165, 67, 70, 172), (168, 157, 65, 161), (4, 173, 176, 6), (281, 151, 154, 285), (277, 148, 151, 281), (273, 145, 148, 277), (269, 142, 145, 273), (265, 139, 142, 269), (261, 136, 139, 265), (257, 133, 136, 261), (253, 130, 133, 257), (249, 127, 130, 253), (245, 124, 127, 249), (241, 121, 124, 245), (237, 118, 121, 241), (233, 115, 118, 237), (229, 112, 115, 233), (225, 109, 112, 229), (221, 106, 109, 225), (217, 103, 106, 221), (213, 100, 103, 217), (209, 97, 100, 213), (205, 94, 97, 209), (201, 91, 94, 205), (197, 88, 91, 201), (193, 85, 88, 197), (189, 82, 85, 193), (185, 79, 82, 189), (181, 76, 79, 185), (177, 73, 76, 181), (172, 70, 73, 177), (0, 160, 164, 2), (165, 172, 174, 167), (167, 174, 175, 166), (166, 175, 173, 164), (161, 165, 167, 163), (163, 167, 166, 162), (162, 166, 164, 160), (285, 168, 170, 287), (287, 170, 171, 286), (286, 171, 169, 284), (281, 285, 287, 283), (283, 287, 286, 282), (282, 286, 284, 280), (277, 281, 283, 279), (279, 283, 282, 278), (278, 282, 280, 276), (273, 277, 279, 275), (275, 279, 278, 274), (274, 278, 276, 272), (269, 273, 275, 271), (271, 275, 274, 270), (270, 274, 272, 268), (265, 269, 271, 267), (267, 271, 270, 266), (266, 270, 268, 264), (261, 265, 267, 263), (263, 267, 266, 262), (262, 266, 264, 260), (257, 261, 263, 259), (259, 263, 262, 258), (258, 262, 260, 256), (253, 257, 259, 255), (255, 259, 258, 254), (254, 258, 256, 252), (249, 253, 255, 251), (251, 255, 254, 250), (250, 254, 252, 248), (245, 249, 251, 247), (247, 251, 250, 246), (246, 250, 248, 244), (241, 245, 247, 243), (243, 247, 246, 242), (242, 246, 244, 240), (237, 241, 243, 239), (239, 243, 242, 238), (238, 242, 240, 236), (233, 237, 239, 235), (235, 239, 238, 234), (234, 238, 236, 232), (229, 233, 235, 231), (231, 235, 234, 230), (230, 234, 232, 228), (225, 229, 231, 227), (227, 231, 230, 226), (226, 230, 228, 224), (221, 225, 227, 223), (223, 227, 226, 222), (222, 226, 224, 220), (217, 221, 223, 219), (219, 223, 222, 218), (218, 222, 220, 216), (213, 217, 219, 215), (215, 219, 218, 214), (214, 218, 216, 212), (209, 213, 215, 211), (211, 215, 214, 210), (210, 214, 212, 208), (205, 209, 211, 207), (207, 211, 210, 206), (206, 210, 208, 204), (201, 205, 207, 203), (203, 207, 206, 202), (202, 206, 204, 200), (197, 201, 203, 199), (199, 203, 202, 198), (198, 202, 200, 196), (193, 197, 199, 195), (195, 199, 198, 194), (194, 198, 196, 192), (189, 193, 195, 191), (191, 195, 194, 190), (190, 194, 192, 188), (185, 189, 191, 187), (187, 191, 190, 186), (186, 190, 188, 184), (181, 185, 187, 183), (183, 187, 186, 182), (182, 186, 184, 180), (177, 181, 183, 179), (179, 183, 182, 178), (178, 182, 180, 176), (172, 177, 179, 174), (174, 179, 178, 175), (175, 178, 176, 173), (168, 161, 163, 170), (170, 163, 162, 171), (171, 162, 160, 169), (161, 65, 67, 165)])
me_cylinder_002.materials.append(mat_material_004)
me_cylinder_002.use_remesh_preserve_volume = False
me_cylinder_002.use_remesh_preserve_attributes = False
me_cylinder_002.use_mirror_vertex_groups = False
me_cylinder_002.update()
me_cube_002 = bpy.data.meshes.new('Cube.002')
me_cube_002.from_pydata([(-1.089, -1.114, -1.142), (-1.102, -1.102, 1.102), (-1.133, 1.047, -0.9435), (-1.04, 0.9343, 1.006), (1.089, -1.114, -1.142), (1.102, -1.102, 1.102), (1.121, 1.11, -1.087), (1.058, 1.056, 1.058), (-1.159, 0.0008041, -1.157), (-1.223, 0.002582, 1.227), (1.159, 0.0008041, -1.157), (1.223, 0.002582, 1.227), (0.0, 1.14, -1.144), (0.0, 1.009, 1.014), (0.0, -1.188, -1.265), (0.0, -1.127, 1.128), (0.0, -0.001494, 1.268), (0.0, 0.03682, -1.438), (-1.283, -1.288, 0.02188), (-1.069, 1.12, 0.0171), (1.069, 1.12, 0.0171), (1.283, -1.288, 0.02188), (1.712, 0.02277, 0.03348), (-1.712, 0.02277, 0.03348), (0.0, -1.7, 0.03099), (0.0, 1.58, 0.04249)], [], [(23, 9, 3, 19), (25, 13, 7, 20), (22, 11, 5, 21), (24, 15, 1, 18), (17, 10, 4, 14), (16, 9, 1, 15), (13, 3, 9, 16), (12, 6, 10, 17), (20, 7, 11, 22), (18, 1, 9, 23), (2, 12, 17, 8), (7, 13, 16, 11), (11, 16, 15, 5), (8, 17, 14, 0), (21, 5, 15, 24), (19, 3, 13, 25), (2, 19, 25, 12), (4, 21, 24, 14), (0, 18, 23, 8), (6, 20, 22, 10), (14, 24, 18, 0), (10, 22, 21, 4), (12, 25, 20, 6), (8, 23, 19, 2)])
me_cube_002.materials.append(mat_material_008)
me_cube_002.use_remesh_preserve_volume = False
me_cube_002.use_remesh_preserve_attributes = False
me_cube_002.use_mirror_vertex_groups = False
me_cube_002.update()
me_cylinder_001 = bpy.data.meshes.new('Cylinder.001')
me_cylinder_001.from_pydata([(0.0, 1.0, -1.0), (0.0, 1.0, 20.65), (0.1951, 0.9808, -1.0), (0.1951, 0.9808, 20.65), (0.3827, 0.9239, -1.0), (0.3827, 0.9239, 20.65), (0.5556, 0.8315, -1.0), (0.5556, 0.8315, 20.65), (0.7071, 0.7071, -1.0), (0.7071, 0.7071, 20.65), (0.8315, 0.5556, -1.0), (0.8315, 0.5556, 20.65), (0.9239, 0.3827, -1.0), (0.9239, 0.3827, 20.65), (0.9808, 0.1951, -1.0), (0.9808, 0.1951, 20.65), (1.0, 7.55e-08, -1.0), (1.0, 7.55e-08, 20.65), (0.9808, -0.1951, -1.0), (0.9808, -0.1951, 20.65), (0.9239, -0.3827, -1.0), (0.9239, -0.3827, 20.65), (0.8315, -0.5556, -1.0), (0.8315, -0.5556, 20.65), (0.7071, -0.7071, -1.0), (0.7071, -0.7071, 20.65), (0.5556, -0.8315, -1.0), (0.5556, -0.8315, 20.65), (0.3827, -0.9239, -1.0), (0.3827, -0.9239, 20.65), (0.1951, -0.9808, -1.0), (0.1951, -0.9808, 20.65), (-3.258e-07, -1.0, -1.0), (-3.258e-07, -1.0, 20.65), (-0.1951, -0.9808, -1.0), (-0.1951, -0.9808, 20.65), (-0.3827, -0.9239, -1.0), (-0.3827, -0.9239, 20.65), (-0.5556, -0.8315, -1.0), (-0.5556, -0.8315, 20.65), (-0.7071, -0.7071, -1.0), (-0.7071, -0.7071, 20.65), (-0.8315, -0.5556, -1.0), (-0.8315, -0.5556, 20.65), (-0.9239, -0.3827, -1.0), (-0.9239, -0.3827, 20.65), (-0.9808, -0.1951, -1.0), (-0.9808, -0.1951, 20.65), (-1.0, 9.656e-07, -1.0), (-1.0, 9.656e-07, 20.65), (-0.9808, 0.1951, -1.0), (-0.9808, 0.1951, 20.65), (-0.9239, 0.3827, -1.0), (-0.9239, 0.3827, 20.65), (-0.8315, 0.5556, -1.0), (-0.8315, 0.5556, 20.65), (-0.7071, 0.7071, -1.0), (-0.7071, 0.7071, 20.65), (-0.5556, 0.8315, -1.0), (-0.5556, 0.8315, 20.65), (-0.3827, 0.9239, -1.0), (-0.3827, 0.9239, 20.65), (-0.1951, 0.9808, -1.0), (-0.1951, 0.9808, 20.65), (0.0, 1.56, 17.77), (0.0, 1.768, 14.88), (0.0, 1.736, 16.33), (0.1951, 1.749, 14.88), (0.1951, 1.541, 17.77), (0.1951, 1.717, 16.33), (0.3827, 1.692, 14.88), (0.3827, 1.484, 17.77), (0.3827, 1.66, 16.33), (0.5556, 1.599, 14.88), (0.5556, 1.392, 17.77), (0.5556, 1.568, 16.33), (0.7071, 1.475, 14.88), (0.7071, 1.267, 17.77), (0.7071, 1.443, 16.33), (0.8315, 1.323, 14.88), (0.8315, 1.116, 17.77), (0.8315, 1.292, 16.33), (0.9239, 1.151, 14.88), (0.9239, 0.943, 17.77), (0.9239, 1.119, 16.33), (0.9808, 0.963, 14.88), (0.9808, 0.7554, 17.77), (0.9808, 0.9314, 16.33), (1.0, 0.7679, 14.88), (1.0, 0.5603, 17.77), (1.0, 0.7363, 16.33), (0.9808, 0.5728, 14.88), (0.9808, 0.3653, 17.77), (0.9808, 0.5412, 16.33), (0.9239, 0.3852, 14.88), (0.9239, 0.1777, 17.77), (0.9239, 0.3536, 16.33), (0.8315, 0.2123, 14.88), (0.8315, 0.004775, 17.77), (0.8315, 0.1807, 16.33), (0.7071, 0.06079, 14.88), (0.7071, -0.1468, 17.77), (0.7071, 0.02916, 16.33), (0.5556, -0.06357, 14.88), (0.5556, -0.2711, 17.77), (0.5556, -0.0952, 16.33), (0.3827, -0.156, 14.88), (0.3827, -0.3635, 17.77), (0.3827, -0.1876, 16.33), (0.1951, -0.2129, 14.88), (0.1951, -0.4204, 17.77), (0.1951, -0.2445, 16.33), (-3.258e-07, -0.2321, 14.88), (-3.258e-07, -0.4397, 17.77), (-3.26e-07, -0.2637, 16.33), (-0.1951, -0.2129, 14.88), (-0.1951, -0.4204, 17.77), (-0.1951, -0.2445, 16.33), (-0.3827, -0.156, 14.88), (-0.3827, -0.3635, 17.77), (-0.3827, -0.1876, 16.33), (-0.5556, -0.06357, 14.88), (-0.5556, -0.2711, 17.77), (-0.5556, -0.0952, 16.33), (-0.7071, 0.06079, 14.88), (-0.7071, -0.1468, 17.77), (-0.7071, 0.02916, 16.33), (-0.8315, 0.2123, 14.88), (-0.8315, 0.004776, 17.77), (-0.8315, 0.1807, 16.33), (-0.9239, 0.3852, 14.88), (-0.9239, 0.1777, 17.77), (-0.9239, 0.3536, 16.33), (-0.9808, 0.5728, 14.88), (-0.9808, 0.3653, 17.77), (-0.9808, 0.5412, 16.33), (-1.0, 0.7679, 14.88), (-1.0, 0.5603, 17.77), (-1.0, 0.7363, 16.33), (-0.9808, 0.963, 14.88), (-0.9808, 0.7554, 17.77), (-0.9808, 0.9314, 16.33), (-0.9239, 1.151, 14.88), (-0.9239, 0.943, 17.77), (-0.9239, 1.119, 16.33), (-0.8315, 1.323, 14.88), (-0.8315, 1.116, 17.77), (-0.8315, 1.292, 16.33), (-0.7071, 1.475, 14.88), (-0.7071, 1.267, 17.77), (-0.7071, 1.443, 16.33), (-0.5556, 1.599, 14.88), (-0.5556, 1.392, 17.77), (-0.5556, 1.568, 16.33), (-0.3827, 1.692, 14.88), (-0.3827, 1.484, 17.77), (-0.3827, 1.66, 16.33), (-0.1951, 1.749, 14.88), (-0.1951, 1.541, 17.77), (-0.1951, 1.717, 16.33), (-0.3446, 0.657, 3.049), (-0.3968, 0.8671, 9.08), (-0.446, 0.5913, 4.965), (-0.4651, 0.6682, 7.173), (-0.1496, 0.6378, 3.049), (-0.2018, 0.8479, 9.08), (-0.2509, 0.5721, 4.965), (-0.27, 0.649, 7.173), (-0.5919, 0.8479, 9.08), (-0.5397, 0.6378, 3.049), (-0.6602, 0.649, 7.173), (-0.6411, 0.5721, 4.965), (-0.01416, 0.791, 9.08), (0.03804, 0.5809, 3.049), (-0.08241, 0.5921, 7.173), (-0.0633, 0.5152, 4.965), (0.2109, 0.4885, 3.049), (0.1587, 0.6986, 9.08), (0.1096, 0.4228, 4.965), (0.09048, 0.4997, 7.173), (0.3625, 0.3642, 3.049), (0.3103, 0.5742, 9.08), (0.2611, 0.2984, 4.965), (0.242, 0.3753, 7.173), (0.4868, 0.2126, 3.049), (0.4346, 0.4227, 9.08), (0.3855, 0.1469, 4.965), (0.3664, 0.2238, 7.173), (0.5792, 0.03973, 3.049), (0.527, 0.2498, 9.08), (0.4779, -0.026, 4.965), (0.4588, 0.0509, 7.173), (0.6361, -0.1479, 3.049), (0.5839, 0.06223, 9.08), (0.5348, -0.2136, 4.965), (0.5157, -0.1367, 7.173), (0.6554, -0.343, 3.049), (0.6032, -0.1329, 9.08), (0.554, -0.4087, 4.965), (0.5349, -0.3318, 7.173), (0.6361, -0.538, 3.049), (0.5839, -0.3279, 9.08), (0.5348, -0.6038, 4.965), (0.5157, -0.5269, 7.173), (0.5792, -0.7256, 3.049), (0.527, -0.5155, 9.08), (0.4779, -0.7914, 4.965), (0.4588, -0.7145, 7.173), (0.4868, -0.8985, 3.049), (0.4346, -0.6884, 9.08), (0.3855, -0.9643, 4.965), (0.3664, -0.8874, 7.173), (0.3625, -1.05, 3.049), (0.3103, -0.84, 9.08), (0.2611, -1.116, 4.965), (0.242, -1.039, 7.173), (0.2109, -1.174, 3.049), (0.1587, -0.9643, 9.08), (0.1096, -1.24, 4.965), (0.09048, -1.163, 7.173), (0.03804, -1.267, 3.049), (-0.01416, -1.057, 9.08), (-0.0633, -1.333, 4.965), (-0.08241, -1.256, 7.173), (-0.1496, -1.324, 3.049), (-0.2018, -1.114, 9.08), (-0.2509, -1.389, 4.965), (-0.27, -1.313, 7.173), (-0.3446, -1.343, 3.049), (-0.3968, -1.133, 9.08), (-0.446, -1.409, 4.965), (-0.4651, -1.332, 7.173), (-0.5397, -1.324, 3.049), (-0.5919, -1.114, 9.08), (-0.6411, -1.389, 4.965), (-0.6602, -1.313, 7.173), (-0.7273, -1.267, 3.049), (-0.7795, -1.057, 9.08), (-0.8287, -1.333, 4.965), (-0.8478, -1.256, 7.173), (-0.9002, -1.174, 3.049), (-0.9524, -0.9643, 9.08), (-1.002, -1.24, 4.965), (-1.021, -1.163, 7.173), (-1.052, -1.05, 3.049), (-1.104, -0.84, 9.08), (-1.153, -1.116, 4.965), (-1.172, -1.039, 7.173), (-1.176, -0.8985, 3.049), (-1.228, -0.6884, 9.08), (-1.277, -0.9643, 4.965), (-1.297, -0.8874, 7.173), (-1.269, -0.7256, 3.049), (-1.321, -0.5155, 9.08), (-1.37, -0.7914, 4.965), (-1.389, -0.7145, 7.173), (-1.325, -0.538, 3.049), (-1.378, -0.3279, 9.08), (-1.427, -0.6038, 4.965), (-1.446, -0.5269, 7.173), (-1.345, -0.3429, 3.049), (-1.397, -0.1329, 9.08), (-1.446, -0.4087, 4.965), (-1.465, -0.3318, 7.173), (-1.325, -0.1479, 3.049), (-1.378, 0.06223, 9.08), (-1.427, -0.2136, 4.965), (-1.446, -0.1367, 7.173), (-1.269, 0.03973, 3.049), (-1.321, 0.2498, 9.08), (-1.37, -0.026, 4.965), (-1.389, 0.0509, 7.173), (-1.176, 0.2126, 3.049), (-1.228, 0.4227, 9.08), (-1.277, 0.1469, 4.965), (-1.297, 0.2238, 7.173), (-1.052, 0.3642, 3.049), (-1.104, 0.5742, 9.08), (-1.153, 0.2984, 4.965), (-1.172, 0.3753, 7.173), (-0.9002, 0.4885, 3.049), (-0.9524, 0.6986, 9.08), (-1.002, 0.4228, 4.965), (-1.021, 0.4997, 7.173), (-0.7273, 0.5809, 3.049), (-0.7795, 0.791, 9.08), (-0.8287, 0.5152, 4.965), (-0.8478, 0.5921, 7.173)], [], [(2, 164, 173, 4), (6, 176, 180, 8), (8, 180, 184, 10), (10, 184, 188, 12), (12, 188, 192, 14), (14, 192, 196, 16), (16, 196, 200, 18), (18, 200, 204, 20), (20, 204, 208, 22), (22, 208, 212, 24), (24, 212, 216, 26), (26, 216, 220, 28), (28, 220, 224, 30), (30, 224, 228, 32), (32, 228, 232, 34), (34, 232, 236, 36), (36, 236, 240, 38), (38, 240, 244, 40), (40, 244, 248, 42), (42, 248, 252, 44), (44, 252, 256, 46), (46, 256, 260, 48), (48, 260, 264, 50), (50, 264, 268, 52), (52, 268, 272, 54), (54, 272, 276, 56), (56, 276, 280, 58), (58, 280, 284, 60), (60, 284, 169, 62), (3, 1, 63, 61, 59, 57, 55, 53, 51, 49, 47, 45, 43, 41, 39, 37, 35, 33, 31, 29, 27, 25, 23, 21, 19, 17, 15, 13, 11, 9, 7, 5), (62, 169, 160, 0), (0, 2, 4, 6, 8, 10, 12, 14, 16, 18, 20, 22, 24, 26, 28, 30, 32, 34, 36, 38, 40, 42, 44, 46, 48, 50, 52, 54, 56, 58, 60, 62), (285, 154, 157, 168), (155, 61, 63, 158), (152, 59, 61, 155), (149, 57, 59, 152), (146, 55, 57, 149), (143, 53, 55, 146), (140, 51, 53, 143), (137, 49, 51, 140), (134, 47, 49, 137), (131, 45, 47, 134), (128, 43, 45, 131), (125, 41, 43, 128), (122, 39, 41, 125), (119, 37, 39, 122), (116, 35, 37, 119), (113, 33, 35, 116), (110, 31, 33, 113), (107, 29, 31, 110), (104, 27, 29, 107), (101, 25, 27, 104), (98, 23, 25, 101), (95, 21, 23, 98), (92, 19, 21, 95), (89, 17, 19, 92), (86, 15, 17, 89), (83, 13, 15, 86), (80, 11, 13, 83), (77, 9, 11, 80), (74, 7, 9, 77), (71, 5, 7, 74), (68, 3, 5, 71), (64, 1, 3, 68), (158, 64, 66, 159), (159, 66, 65, 157), (155, 158, 159, 156), (156, 159, 157, 154), (152, 155, 156, 153), (153, 156, 154, 151), (149, 152, 153, 150), (150, 153, 151, 148), (146, 149, 150, 147), (147, 150, 148, 145), (143, 146, 147, 144), (144, 147, 145, 142), (140, 143, 144, 141), (141, 144, 142, 139), (137, 140, 141, 138), (138, 141, 139, 136), (134, 137, 138, 135), (135, 138, 136, 133), (131, 134, 135, 132), (132, 135, 133, 130), (128, 131, 132, 129), (129, 132, 130, 127), (125, 128, 129, 126), (126, 129, 127, 124), (122, 125, 126, 123), (123, 126, 124, 121), (119, 122, 123, 120), (120, 123, 121, 118), (116, 119, 120, 117), (117, 120, 118, 115), (113, 116, 117, 114), (114, 117, 115, 112), (110, 113, 114, 111), (111, 114, 112, 109), (107, 110, 111, 108), (108, 111, 109, 106), (104, 107, 108, 105), (105, 108, 106, 103), (101, 104, 105, 102), (102, 105, 103, 100), (98, 101, 102, 99), (99, 102, 100, 97), (95, 98, 99, 96), (96, 99, 97, 94), (92, 95, 96, 93), (93, 96, 94, 91), (89, 92, 93, 90), (90, 93, 91, 88), (86, 89, 90, 87), (87, 90, 88, 85), (83, 86, 87, 84), (84, 87, 85, 82), (80, 83, 84, 81), (81, 84, 82, 79), (77, 80, 81, 78), (78, 81, 79, 76), (74, 77, 78, 75), (75, 78, 76, 73), (71, 74, 75, 72), (72, 75, 73, 70), (68, 71, 72, 69), (69, 72, 70, 67), (64, 68, 69, 66), (66, 69, 67, 65), (158, 63, 1, 64), (165, 67, 70, 172), (168, 157, 65, 161), (4, 173, 176, 6), (281, 151, 154, 285), (277, 148, 151, 281), (273, 145, 148, 277), (269, 142, 145, 273), (265, 139, 142, 269), (261, 136, 139, 265), (257, 133, 136, 261), (253, 130, 133, 257), (249, 127, 130, 253), (245, 124, 127, 249), (241, 121, 124, 245), (237, 118, 121, 241), (233, 115, 118, 237), (229, 112, 115, 233), (225, 109, 112, 229), (221, 106, 109, 225), (217, 103, 106, 221), (213, 100, 103, 217), (209, 97, 100, 213), (205, 94, 97, 209), (201, 91, 94, 205), (197, 88, 91, 201), (193, 85, 88, 197), (189, 82, 85, 193), (185, 79, 82, 189), (181, 76, 79, 185), (177, 73, 76, 181), (172, 70, 73, 177), (0, 160, 164, 2), (165, 172, 174, 167), (167, 174, 175, 166), (166, 175, 173, 164), (161, 165, 167, 163), (163, 167, 166, 162), (162, 166, 164, 160), (285, 168, 170, 287), (287, 170, 171, 286), (286, 171, 169, 284), (281, 285, 287, 283), (283, 287, 286, 282), (282, 286, 284, 280), (277, 281, 283, 279), (279, 283, 282, 278), (278, 282, 280, 276), (273, 277, 279, 275), (275, 279, 278, 274), (274, 278, 276, 272), (269, 273, 275, 271), (271, 275, 274, 270), (270, 274, 272, 268), (265, 269, 271, 267), (267, 271, 270, 266), (266, 270, 268, 264), (261, 265, 267, 263), (263, 267, 266, 262), (262, 266, 264, 260), (257, 261, 263, 259), (259, 263, 262, 258), (258, 262, 260, 256), (253, 257, 259, 255), (255, 259, 258, 254), (254, 258, 256, 252), (249, 253, 255, 251), (251, 255, 254, 250), (250, 254, 252, 248), (245, 249, 251, 247), (247, 251, 250, 246), (246, 250, 248, 244), (241, 245, 247, 243), (243, 247, 246, 242), (242, 246, 244, 240), (237, 241, 243, 239), (239, 243, 242, 238), (238, 242, 240, 236), (233, 237, 239, 235), (235, 239, 238, 234), (234, 238, 236, 232), (229, 233, 235, 231), (231, 235, 234, 230), (230, 234, 232, 228), (225, 229, 231, 227), (227, 231, 230, 226), (226, 230, 228, 224), (221, 225, 227, 223), (223, 227, 226, 222), (222, 226, 224, 220), (217, 221, 223, 219), (219, 223, 222, 218), (218, 222, 220, 216), (213, 217, 219, 215), (215, 219, 218, 214), (214, 218, 216, 212), (209, 213, 215, 211), (211, 215, 214, 210), (210, 214, 212, 208), (205, 209, 211, 207), (207, 211, 210, 206), (206, 210, 208, 204), (201, 205, 207, 203), (203, 207, 206, 202), (202, 206, 204, 200), (197, 201, 203, 199), (199, 203, 202, 198), (198, 202, 200, 196), (193, 197, 199, 195), (195, 199, 198, 194), (194, 198, 196, 192), (189, 193, 195, 191), (191, 195, 194, 190), (190, 194, 192, 188), (185, 189, 191, 187), (187, 191, 190, 186), (186, 190, 188, 184), (181, 185, 187, 183), (183, 187, 186, 182), (182, 186, 184, 180), (177, 181, 183, 179), (179, 183, 182, 178), (178, 182, 180, 176), (172, 177, 179, 174), (174, 179, 178, 175), (175, 178, 176, 173), (168, 161, 163, 170), (170, 163, 162, 171), (171, 162, 160, 169), (161, 65, 67, 165)])
me_cylinder_001.materials.append(mat_material_005)
me_cylinder_001.use_remesh_preserve_volume = False
me_cylinder_001.use_remesh_preserve_attributes = False
me_cylinder_001.use_mirror_vertex_groups = False
me_cylinder_001.update()
me_cube_001 = bpy.data.meshes.new('Cube.001')
me_cube_001.from_pydata([(-1.089, -1.114, -1.142), (-1.102, -1.102, 1.102), (-1.007, 1.147, -1.01), (-1.005, 0.8243, 0.926), (1.089, -1.114, -1.142), (1.102, -1.102, 1.102), (1.121, 1.11, -1.087), (1.058, 1.056, 1.058), (-1.159, 0.0008041, -1.157), (-1.223, 0.002582, 1.227), (1.159, 0.0008041, -1.157), (1.223, 0.002582, 1.227), (0.0, 1.14, -1.144), (-0.129, 1.267, 1.082), (0.0, -1.188, -1.265), (0.0, -1.127, 1.128), (0.2028, -0.1767, 1.736), (0.0, 0.03682, -1.438), (-1.283, -1.288, 0.02188), (-1.069, 1.12, 0.0171), (1.069, 1.12, 0.0171), (1.283, -1.288, 0.02188), (1.712, 0.02277, 0.03348), (-1.712, 0.02277, 0.03348), (0.0, -1.7, 0.03099), (0.0, 1.58, 0.04249)], [], [(23, 9, 3, 19), (25, 13, 7, 20), (22, 11, 5, 21), (24, 15, 1, 18), (17, 10, 4, 14), (16, 9, 1, 15), (13, 3, 9, 16), (12, 6, 10, 17), (20, 7, 11, 22), (18, 1, 9, 23), (2, 12, 17, 8), (7, 13, 16, 11), (11, 16, 15, 5), (8, 17, 14, 0), (21, 5, 15, 24), (19, 3, 13, 25), (2, 19, 25, 12), (4, 21, 24, 14), (0, 18, 23, 8), (6, 20, 22, 10), (14, 24, 18, 0), (10, 22, 21, 4), (12, 25, 20, 6), (8, 23, 19, 2)])
me_cube_001.materials.append(mat_material_007)
me_cube_001.use_remesh_preserve_volume = False
me_cube_001.use_remesh_preserve_attributes = False
me_cube_001.use_mirror_vertex_groups = False
me_cube_001.update()
me_cylinder = bpy.data.meshes.new('Cylinder')
me_cylinder.from_pydata([(0.0, 1.0, -1.0), (0.0, 1.0, 20.65), (0.1951, 0.9808, -1.0), (0.1951, 0.9808, 20.65), (0.3827, 0.9239, -1.0), (0.3827, 0.9239, 20.65), (0.5556, 0.8315, -1.0), (0.5556, 0.8315, 20.65), (0.7071, 0.7071, -1.0), (0.7071, 0.7071, 20.65), (0.8315, 0.5556, -1.0), (0.8315, 0.5556, 20.65), (0.9239, 0.3827, -1.0), (0.9239, 0.3827, 20.65), (0.9808, 0.1951, -1.0), (0.9808, 0.1951, 20.65), (1.0, 7.55e-08, -1.0), (1.0, 7.55e-08, 20.65), (0.9808, -0.1951, -1.0), (0.9808, -0.1951, 20.65), (0.9239, -0.3827, -1.0), (0.9239, -0.3827, 20.65), (0.8315, -0.5556, -1.0), (0.8315, -0.5556, 20.65), (0.7071, -0.7071, -1.0), (0.7071, -0.7071, 20.65), (0.5556, -0.8315, -1.0), (0.5556, -0.8315, 20.65), (0.3827, -0.9239, -1.0), (0.3827, -0.9239, 20.65), (0.1951, -0.9808, -1.0), (0.1951, -0.9808, 20.65), (-3.258e-07, -1.0, -1.0), (-3.258e-07, -1.0, 20.65), (-0.1951, -0.9808, -1.0), (-0.1951, -0.9808, 20.65), (-0.3827, -0.9239, -1.0), (-0.3827, -0.9239, 20.65), (-0.5556, -0.8315, -1.0), (-0.5556, -0.8315, 20.65), (-0.7071, -0.7071, -1.0), (-0.7071, -0.7071, 20.65), (-0.8315, -0.5556, -1.0), (-0.8315, -0.5556, 20.65), (-0.9239, -0.3827, -1.0), (-0.9239, -0.3827, 20.65), (-0.9808, -0.1951, -1.0), (-0.9808, -0.1951, 20.65), (-1.0, 9.656e-07, -1.0), (-1.0, 9.656e-07, 20.65), (-0.9808, 0.1951, -1.0), (-0.9808, 0.1951, 20.65), (-0.9239, 0.3827, -1.0), (-0.9239, 0.3827, 20.65), (-0.8315, 0.5556, -1.0), (-0.8315, 0.5556, 20.65), (-0.7071, 0.7071, -1.0), (-0.7071, 0.7071, 20.65), (-0.5556, 0.8315, -1.0), (-0.5556, 0.8315, 20.65), (-0.3827, 0.9239, -1.0), (-0.3827, 0.9239, 20.65), (-0.1951, 0.9808, -1.0), (-0.1951, 0.9808, 20.65), (0.0, 1.56, 17.77), (0.0, 1.768, 14.88), (0.0, 1.736, 16.33), (0.1951, 1.749, 14.88), (0.1951, 1.541, 17.77), (0.1951, 1.717, 16.33), (0.3827, 1.692, 14.88), (0.3827, 1.484, 17.77), (0.3827, 1.66, 16.33), (0.5556, 1.599, 14.88), (0.5556, 1.392, 17.77), (0.5556, 1.568, 16.33), (0.7071, 1.475, 14.88), (0.7071, 1.267, 17.77), (0.7071, 1.443, 16.33), (0.8315, 1.323, 14.88), (0.8315, 1.116, 17.77), (0.8315, 1.292, 16.33), (0.9239, 1.151, 14.88), (0.9239, 0.943, 17.77), (0.9239, 1.119, 16.33), (0.9808, 0.963, 14.88), (0.9808, 0.7554, 17.77), (0.9808, 0.9314, 16.33), (1.0, 0.7679, 14.88), (1.0, 0.5603, 17.77), (1.0, 0.7363, 16.33), (0.9808, 0.5728, 14.88), (0.9808, 0.3653, 17.77), (0.9808, 0.5412, 16.33), (0.9239, 0.3852, 14.88), (0.9239, 0.1777, 17.77), (0.9239, 0.3536, 16.33), (0.8315, 0.2123, 14.88), (0.8315, 0.004775, 17.77), (0.8315, 0.1807, 16.33), (0.7071, 0.06079, 14.88), (0.7071, -0.1468, 17.77), (0.7071, 0.02916, 16.33), (0.5556, -0.06357, 14.88), (0.5556, -0.2711, 17.77), (0.5556, -0.0952, 16.33), (0.3827, -0.156, 14.88), (0.3827, -0.3635, 17.77), (0.3827, -0.1876, 16.33), (0.1951, -0.2129, 14.88), (0.1951, -0.4204, 17.77), (0.1951, -0.2445, 16.33), (-3.258e-07, -0.2321, 14.88), (-3.258e-07, -0.4397, 17.77), (-3.26e-07, -0.2637, 16.33), (-0.1951, -0.2129, 14.88), (-0.1951, -0.4204, 17.77), (-0.1951, -0.2445, 16.33), (-0.3827, -0.156, 14.88), (-0.3827, -0.3635, 17.77), (-0.3827, -0.1876, 16.33), (-0.5556, -0.06357, 14.88), (-0.5556, -0.2711, 17.77), (-0.5556, -0.0952, 16.33), (-0.7071, 0.06079, 14.88), (-0.7071, -0.1468, 17.77), (-0.7071, 0.02916, 16.33), (-0.8315, 0.2123, 14.88), (-0.8315, 0.004776, 17.77), (-0.8315, 0.1807, 16.33), (-0.9239, 0.3852, 14.88), (-0.9239, 0.1777, 17.77), (-0.9239, 0.3536, 16.33), (-0.9808, 0.5728, 14.88), (-0.9808, 0.3653, 17.77), (-0.9808, 0.5412, 16.33), (-1.0, 0.7679, 14.88), (-1.0, 0.5603, 17.77), (-1.0, 0.7363, 16.33), (-0.9808, 0.963, 14.88), (-0.9808, 0.7554, 17.77), (-0.9808, 0.9314, 16.33), (-0.9239, 1.151, 14.88), (-0.9239, 0.943, 17.77), (-0.9239, 1.119, 16.33), (-0.8315, 1.323, 14.88), (-0.8315, 1.116, 17.77), (-0.8315, 1.292, 16.33), (-0.7071, 1.475, 14.88), (-0.7071, 1.267, 17.77), (-0.7071, 1.443, 16.33), (-0.5556, 1.599, 14.88), (-0.5556, 1.392, 17.77), (-0.5556, 1.568, 16.33), (-0.3827, 1.692, 14.88), (-0.3827, 1.484, 17.77), (-0.3827, 1.66, 16.33), (-0.1951, 1.749, 14.88), (-0.1951, 1.541, 17.77), (-0.1951, 1.717, 16.33), (-0.3446, 0.657, 3.049), (-0.3968, 0.8671, 9.08), (-0.446, 0.5913, 4.965), (-0.4651, 0.6682, 7.173), (-0.1496, 0.6378, 3.049), (-0.2018, 0.8479, 9.08), (-0.2509, 0.5721, 4.965), (-0.27, 0.649, 7.173), (-0.5919, 0.8479, 9.08), (-0.5397, 0.6378, 3.049), (-0.6602, 0.649, 7.173), (-0.6411, 0.5721, 4.965), (-0.01416, 0.791, 9.08), (0.03804, 0.5809, 3.049), (-0.08241, 0.5921, 7.173), (-0.0633, 0.5152, 4.965), (0.2109, 0.4885, 3.049), (0.1587, 0.6986, 9.08), (0.1096, 0.4228, 4.965), (0.09048, 0.4997, 7.173), (0.3625, 0.3642, 3.049), (0.3103, 0.5742, 9.08), (0.2611, 0.2984, 4.965), (0.242, 0.3753, 7.173), (0.4868, 0.2126, 3.049), (0.4346, 0.4227, 9.08), (0.3855, 0.1469, 4.965), (0.3664, 0.2238, 7.173), (0.5792, 0.03973, 3.049), (0.527, 0.2498, 9.08), (0.4779, -0.026, 4.965), (0.4588, 0.0509, 7.173), (0.6361, -0.1479, 3.049), (0.5839, 0.06223, 9.08), (0.5348, -0.2136, 4.965), (0.5157, -0.1367, 7.173), (0.6554, -0.343, 3.049), (0.6032, -0.1329, 9.08), (0.554, -0.4087, 4.965), (0.5349, -0.3318, 7.173), (0.6361, -0.538, 3.049), (0.5839, -0.3279, 9.08), (0.5348, -0.6038, 4.965), (0.5157, -0.5269, 7.173), (0.5792, -0.7256, 3.049), (0.527, -0.5155, 9.08), (0.4779, -0.7914, 4.965), (0.4588, -0.7145, 7.173), (0.4868, -0.8985, 3.049), (0.4346, -0.6884, 9.08), (0.3855, -0.9643, 4.965), (0.3664, -0.8874, 7.173), (0.3625, -1.05, 3.049), (0.3103, -0.84, 9.08), (0.2611, -1.116, 4.965), (0.242, -1.039, 7.173), (0.2109, -1.174, 3.049), (0.1587, -0.9643, 9.08), (0.1096, -1.24, 4.965), (0.09048, -1.163, 7.173), (0.03804, -1.267, 3.049), (-0.01416, -1.057, 9.08), (-0.0633, -1.333, 4.965), (-0.08241, -1.256, 7.173), (-0.1496, -1.324, 3.049), (-0.2018, -1.114, 9.08), (-0.2509, -1.389, 4.965), (-0.27, -1.313, 7.173), (-0.3446, -1.343, 3.049), (-0.3968, -1.133, 9.08), (-0.446, -1.409, 4.965), (-0.4651, -1.332, 7.173), (-0.5397, -1.324, 3.049), (-0.5919, -1.114, 9.08), (-0.6411, -1.389, 4.965), (-0.6602, -1.313, 7.173), (-0.7273, -1.267, 3.049), (-0.7795, -1.057, 9.08), (-0.8287, -1.333, 4.965), (-0.8478, -1.256, 7.173), (-0.9002, -1.174, 3.049), (-0.9524, -0.9643, 9.08), (-1.002, -1.24, 4.965), (-1.021, -1.163, 7.173), (-1.052, -1.05, 3.049), (-1.104, -0.84, 9.08), (-1.153, -1.116, 4.965), (-1.172, -1.039, 7.173), (-1.176, -0.8985, 3.049), (-1.228, -0.6884, 9.08), (-1.277, -0.9643, 4.965), (-1.297, -0.8874, 7.173), (-1.269, -0.7256, 3.049), (-1.321, -0.5155, 9.08), (-1.37, -0.7914, 4.965), (-1.389, -0.7145, 7.173), (-1.325, -0.538, 3.049), (-1.378, -0.3279, 9.08), (-1.427, -0.6038, 4.965), (-1.446, -0.5269, 7.173), (-1.345, -0.3429, 3.049), (-1.397, -0.1329, 9.08), (-1.446, -0.4087, 4.965), (-1.465, -0.3318, 7.173), (-1.325, -0.1479, 3.049), (-1.378, 0.06223, 9.08), (-1.427, -0.2136, 4.965), (-1.446, -0.1367, 7.173), (-1.269, 0.03973, 3.049), (-1.321, 0.2498, 9.08), (-1.37, -0.026, 4.965), (-1.389, 0.0509, 7.173), (-1.176, 0.2126, 3.049), (-1.228, 0.4227, 9.08), (-1.277, 0.1469, 4.965), (-1.297, 0.2238, 7.173), (-1.052, 0.3642, 3.049), (-1.104, 0.5742, 9.08), (-1.153, 0.2984, 4.965), (-1.172, 0.3753, 7.173), (-0.9002, 0.4885, 3.049), (-0.9524, 0.6986, 9.08), (-1.002, 0.4228, 4.965), (-1.021, 0.4997, 7.173), (-0.7273, 0.5809, 3.049), (-0.7795, 0.791, 9.08), (-0.8287, 0.5152, 4.965), (-0.8478, 0.5921, 7.173)], [], [(2, 164, 173, 4), (6, 176, 180, 8), (8, 180, 184, 10), (10, 184, 188, 12), (12, 188, 192, 14), (14, 192, 196, 16), (16, 196, 200, 18), (18, 200, 204, 20), (20, 204, 208, 22), (22, 208, 212, 24), (24, 212, 216, 26), (26, 216, 220, 28), (28, 220, 224, 30), (30, 224, 228, 32), (32, 228, 232, 34), (34, 232, 236, 36), (36, 236, 240, 38), (38, 240, 244, 40), (40, 244, 248, 42), (42, 248, 252, 44), (44, 252, 256, 46), (46, 256, 260, 48), (48, 260, 264, 50), (50, 264, 268, 52), (52, 268, 272, 54), (54, 272, 276, 56), (56, 276, 280, 58), (58, 280, 284, 60), (60, 284, 169, 62), (3, 1, 63, 61, 59, 57, 55, 53, 51, 49, 47, 45, 43, 41, 39, 37, 35, 33, 31, 29, 27, 25, 23, 21, 19, 17, 15, 13, 11, 9, 7, 5), (62, 169, 160, 0), (0, 2, 4, 6, 8, 10, 12, 14, 16, 18, 20, 22, 24, 26, 28, 30, 32, 34, 36, 38, 40, 42, 44, 46, 48, 50, 52, 54, 56, 58, 60, 62), (285, 154, 157, 168), (155, 61, 63, 158), (152, 59, 61, 155), (149, 57, 59, 152), (146, 55, 57, 149), (143, 53, 55, 146), (140, 51, 53, 143), (137, 49, 51, 140), (134, 47, 49, 137), (131, 45, 47, 134), (128, 43, 45, 131), (125, 41, 43, 128), (122, 39, 41, 125), (119, 37, 39, 122), (116, 35, 37, 119), (113, 33, 35, 116), (110, 31, 33, 113), (107, 29, 31, 110), (104, 27, 29, 107), (101, 25, 27, 104), (98, 23, 25, 101), (95, 21, 23, 98), (92, 19, 21, 95), (89, 17, 19, 92), (86, 15, 17, 89), (83, 13, 15, 86), (80, 11, 13, 83), (77, 9, 11, 80), (74, 7, 9, 77), (71, 5, 7, 74), (68, 3, 5, 71), (64, 1, 3, 68), (158, 64, 66, 159), (159, 66, 65, 157), (155, 158, 159, 156), (156, 159, 157, 154), (152, 155, 156, 153), (153, 156, 154, 151), (149, 152, 153, 150), (150, 153, 151, 148), (146, 149, 150, 147), (147, 150, 148, 145), (143, 146, 147, 144), (144, 147, 145, 142), (140, 143, 144, 141), (141, 144, 142, 139), (137, 140, 141, 138), (138, 141, 139, 136), (134, 137, 138, 135), (135, 138, 136, 133), (131, 134, 135, 132), (132, 135, 133, 130), (128, 131, 132, 129), (129, 132, 130, 127), (125, 128, 129, 126), (126, 129, 127, 124), (122, 125, 126, 123), (123, 126, 124, 121), (119, 122, 123, 120), (120, 123, 121, 118), (116, 119, 120, 117), (117, 120, 118, 115), (113, 116, 117, 114), (114, 117, 115, 112), (110, 113, 114, 111), (111, 114, 112, 109), (107, 110, 111, 108), (108, 111, 109, 106), (104, 107, 108, 105), (105, 108, 106, 103), (101, 104, 105, 102), (102, 105, 103, 100), (98, 101, 102, 99), (99, 102, 100, 97), (95, 98, 99, 96), (96, 99, 97, 94), (92, 95, 96, 93), (93, 96, 94, 91), (89, 92, 93, 90), (90, 93, 91, 88), (86, 89, 90, 87), (87, 90, 88, 85), (83, 86, 87, 84), (84, 87, 85, 82), (80, 83, 84, 81), (81, 84, 82, 79), (77, 80, 81, 78), (78, 81, 79, 76), (74, 77, 78, 75), (75, 78, 76, 73), (71, 74, 75, 72), (72, 75, 73, 70), (68, 71, 72, 69), (69, 72, 70, 67), (64, 68, 69, 66), (66, 69, 67, 65), (158, 63, 1, 64), (165, 67, 70, 172), (168, 157, 65, 161), (4, 173, 176, 6), (281, 151, 154, 285), (277, 148, 151, 281), (273, 145, 148, 277), (269, 142, 145, 273), (265, 139, 142, 269), (261, 136, 139, 265), (257, 133, 136, 261), (253, 130, 133, 257), (249, 127, 130, 253), (245, 124, 127, 249), (241, 121, 124, 245), (237, 118, 121, 241), (233, 115, 118, 237), (229, 112, 115, 233), (225, 109, 112, 229), (221, 106, 109, 225), (217, 103, 106, 221), (213, 100, 103, 217), (209, 97, 100, 213), (205, 94, 97, 209), (201, 91, 94, 205), (197, 88, 91, 201), (193, 85, 88, 197), (189, 82, 85, 193), (185, 79, 82, 189), (181, 76, 79, 185), (177, 73, 76, 181), (172, 70, 73, 177), (0, 160, 164, 2), (165, 172, 174, 167), (167, 174, 175, 166), (166, 175, 173, 164), (161, 165, 167, 163), (163, 167, 166, 162), (162, 166, 164, 160), (285, 168, 170, 287), (287, 170, 171, 286), (286, 171, 169, 284), (281, 285, 287, 283), (283, 287, 286, 282), (282, 286, 284, 280), (277, 281, 283, 279), (279, 283, 282, 278), (278, 282, 280, 276), (273, 277, 279, 275), (275, 279, 278, 274), (274, 278, 276, 272), (269, 273, 275, 271), (271, 275, 274, 270), (270, 274, 272, 268), (265, 269, 271, 267), (267, 271, 270, 266), (266, 270, 268, 264), (261, 265, 267, 263), (263, 267, 266, 262), (262, 266, 264, 260), (257, 261, 263, 259), (259, 263, 262, 258), (258, 262, 260, 256), (253, 257, 259, 255), (255, 259, 258, 254), (254, 258, 256, 252), (249, 253, 255, 251), (251, 255, 254, 250), (250, 254, 252, 248), (245, 249, 251, 247), (247, 251, 250, 246), (246, 250, 248, 244), (241, 245, 247, 243), (243, 247, 246, 242), (242, 246, 244, 240), (237, 241, 243, 239), (239, 243, 242, 238), (238, 242, 240, 236), (233, 237, 239, 235), (235, 239, 238, 234), (234, 238, 236, 232), (229, 233, 235, 231), (231, 235, 234, 230), (230, 234, 232, 228), (225, 229, 231, 227), (227, 231, 230, 226), (226, 230, 228, 224), (221, 225, 227, 223), (223, 227, 226, 222), (222, 226, 224, 220), (217, 221, 223, 219), (219, 223, 222, 218), (218, 222, 220, 216), (213, 217, 219, 215), (215, 219, 218, 214), (214, 218, 216, 212), (209, 213, 215, 211), (211, 215, 214, 210), (210, 214, 212, 208), (205, 209, 211, 207), (207, 211, 210, 206), (206, 210, 208, 204), (201, 205, 207, 203), (203, 207, 206, 202), (202, 206, 204, 200), (197, 201, 203, 199), (199, 203, 202, 198), (198, 202, 200, 196), (193, 197, 199, 195), (195, 199, 198, 194), (194, 198, 196, 192), (189, 193, 195, 191), (191, 195, 194, 190), (190, 194, 192, 188), (185, 189, 191, 187), (187, 191, 190, 186), (186, 190, 188, 184), (181, 185, 187, 183), (183, 187, 186, 182), (182, 186, 184, 180), (177, 181, 183, 179), (179, 183, 182, 178), (178, 182, 180, 176), (172, 177, 179, 174), (174, 179, 178, 175), (175, 178, 176, 173), (168, 161, 163, 170), (170, 163, 162, 171), (171, 162, 160, 169), (161, 65, 67, 165)])
me_cylinder.materials.append(mat_material_003)
me_cylinder.use_remesh_preserve_volume = False
me_cylinder.use_remesh_preserve_attributes = False
me_cylinder.use_mirror_vertex_groups = False
me_cylinder.update()

# ---- objects
ob_cylinder_003 = bpy.data.objects.new('Cylinder.003', me_cylinder_003)
ob_cube_002 = bpy.data.objects.new('Cube.002', me_cube_003)
ob_cylinder_002 = bpy.data.objects.new('Cylinder.002', me_cylinder_002)
ob_cube_001 = bpy.data.objects.new('Cube.001', me_cube_002)
ob_cylinder_001 = bpy.data.objects.new('Cylinder.001', me_cylinder_001)
ob_cube = bpy.data.objects.new('Cube', me_cube_001)
ob_cylinder = bpy.data.objects.new('Cylinder', me_cylinder)

# ---- transforms, parenting, visibility, modifiers, constraints
ob_cylinder_003.location = (0.4313, -0.3197, 1.53)
ob_cylinder_003.scale = (0.4467, 0.4467, 0.4467)
ob_cylinder_003.lineart.crease_threshold = 0.0
ob_cube_002.location = (0.6321, 0.8638, 3.643)
ob_cube_002.rotation_euler = (-1.635, 0.5166, -0.9708)
ob_cube_002.scale = (0.3755, 0.3755, 0.3755)
ob_cube_002.lineart.crease_threshold = 0.0
ob_cylinder_002.location = (0.4432, -0.1567, 2.771)
ob_cylinder_002.rotation_euler = (-0.9398, -0.1024, 0.05121)
ob_cylinder_002.scale = (0.03052, 0.03052, 0.04631)
ob_cylinder_002.lineart.crease_threshold = 0.0
ob_cube_001.location = (-0.06616, -0.9863, 3.712)
ob_cube_001.rotation_euler = (1.169, 0.1371, 0.07218)
ob_cube_001.scale = (0.3755, 0.3755, 0.3755)
ob_cube_001.lineart.crease_threshold = 0.0
ob_cylinder_001.location = (0.4432, -0.2557, 2.771)
ob_cylinder_001.rotation_euler = (0.6099, -0.6933, -0.002081)
ob_cylinder_001.scale = (0.03052, 0.03052, 0.04631)
ob_cylinder_001.lineart.crease_threshold = 0.0
ob_cube.location = (0.5167, -0.343, 4.093)
ob_cube.rotation_euler = (3.586, 0.9281, 2.012)
ob_cube.scale = (0.5957, 0.5957, 0.5957)
ob_cube.lineart.crease_threshold = 0.0
ob_cylinder.location = (0.4458, -0.2642, 1.342)
ob_cylinder.scale = (0.1041, 0.1041, 0.1041)
ob_cylinder.lineart.crease_threshold = 0.0

# ---- collection membership
col_collection_1.objects.link(ob_cylinder_003)
col_collection_1.objects.link(ob_cube_002)
col_collection_1.objects.link(ob_cylinder_002)
col_collection_1.objects.link(ob_cube_001)
col_collection_1.objects.link(ob_cylinder_001)
col_collection_1.objects.link(ob_cube)
col_collection_1.objects.link(ob_cylinder)

# ---- scene / render settings (as saved in the file)
scene.frame_start = 1; scene.frame_end = 250; scene.frame_set(1)
scene.render.engine = 'BLENDER_EEVEE_NEXT'
scene.render.resolution_percentage = 50
scene.render.dither_intensity = 0.0
scene.cycles.use_denoising = False
scene.cycles.samples = 128
scene.cycles.sampling_pattern = 'TABULATED_SOBOL'
scene.cycles.use_adaptive_sampling = False
scene.cycles.use_light_tree = False
scene.cycles.blur_glossy = 0.0
scene.cycles.sample_clamp_indirect = 0.0
scene.view_settings.view_transform = 'Standard'
bpy.context.view_layer.update()

# ---- added for rendering (the .blend has no active camera and no usable light): camera, sun
cam_auto = bpy.data.cameras.new('AutoCamera')
cam_auto.lens = 50.0
cam_auto.sensor_width = 36.0
cam_auto.clip_end = 1000.0
ob_auto_camera = bpy.data.objects.new('AutoCamera', cam_auto)
scene.collection.objects.link(ob_auto_camera)
ob_auto_camera.location = (6.40741, -7.13911, 8.08679)
ob_auto_camera.rotation_euler = (1.09748, -7.21219e-08, 0.694738)
scene.camera = ob_auto_camera
light_auto_sun = bpy.data.lights.new('AutoSun', 'SUN')
light_auto_sun.energy = 3.0
light_auto_sun.angle = 0.0523599
ob_auto_sun = bpy.data.objects.new('AutoSun', light_auto_sun)
scene.collection.objects.link(ob_auto_sun)
ob_auto_sun.rotation_euler = (0.872665, 0.174533, 0.523599)
bpy.context.view_layer.update()
